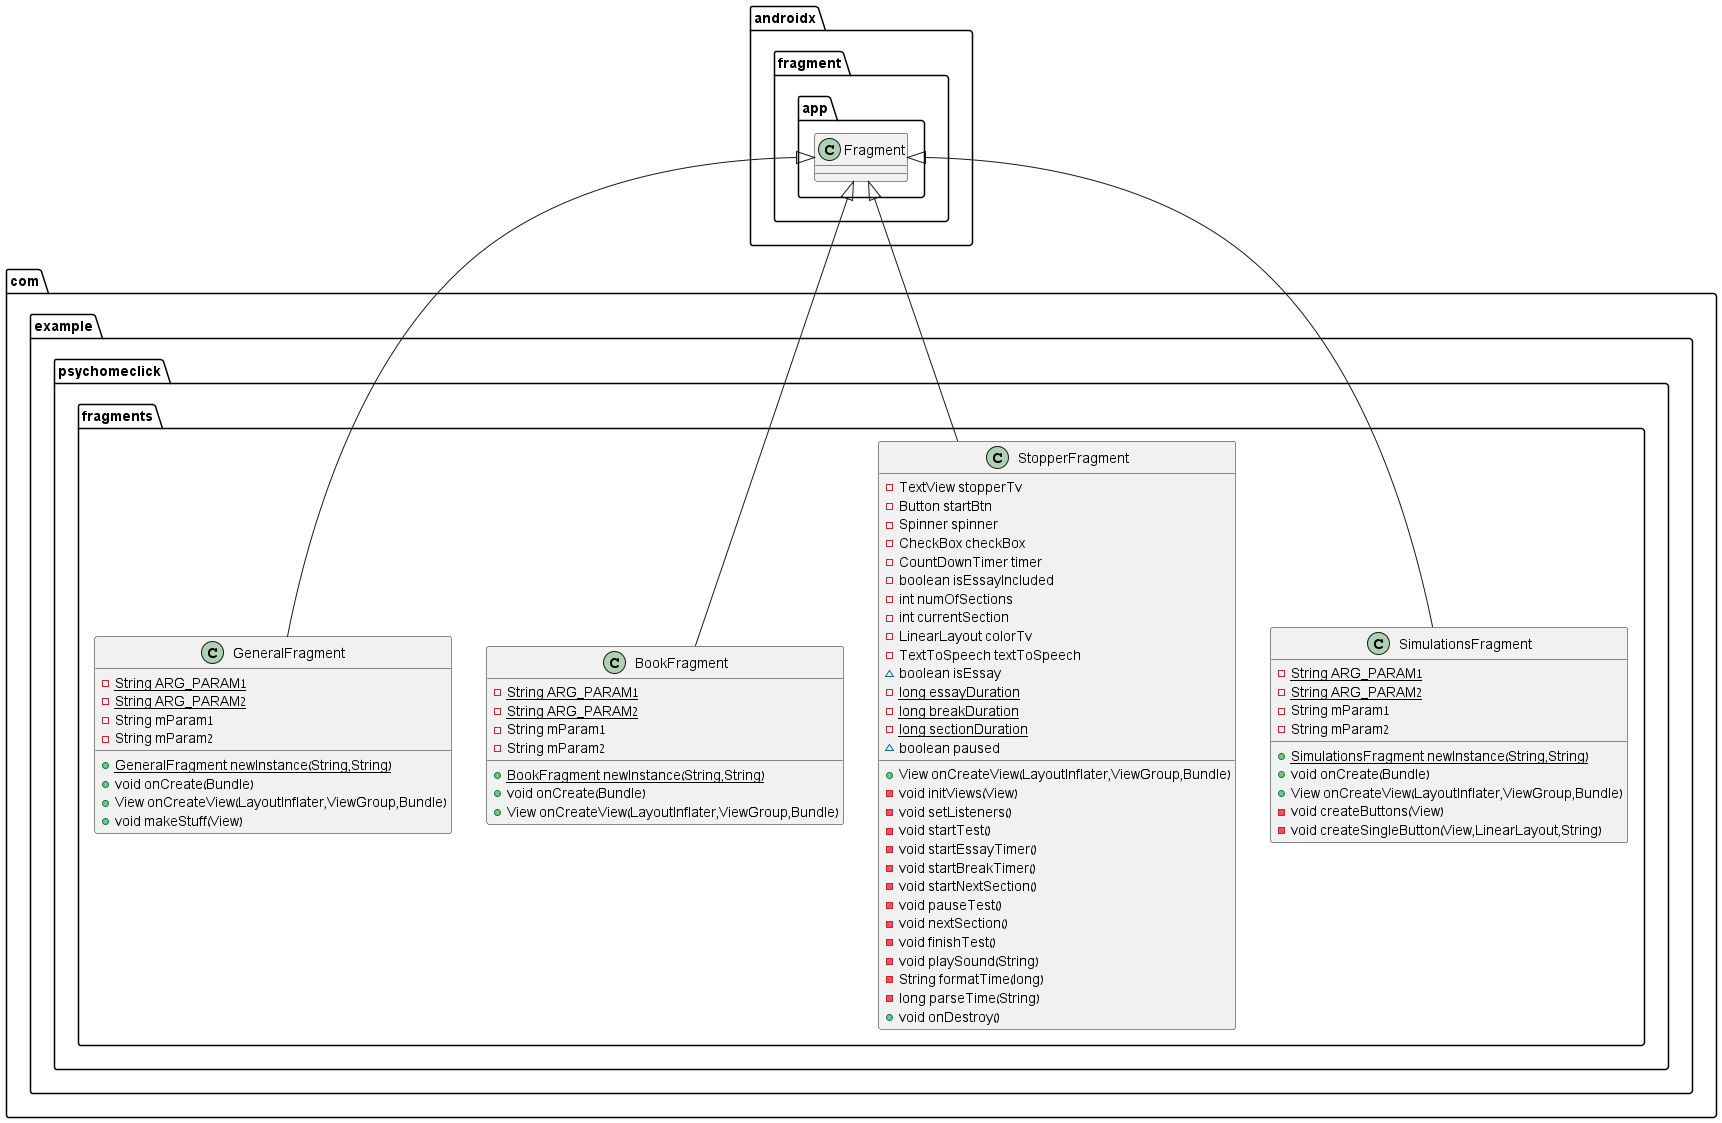

The diagram above was rendered by PlantUML. Its source (embedded in the PNG):
@startuml
class com.example.psychomeclick.fragments.SimulationsFragment {
- {static} String ARG_PARAM1
- {static} String ARG_PARAM2
- String mParam1
- String mParam2
+ {static} SimulationsFragment newInstance(String,String)
+ void onCreate(Bundle)
+ View onCreateView(LayoutInflater,ViewGroup,Bundle)
- void createButtons(View)
- void createSingleButton(View,LinearLayout,String)
}


class com.example.psychomeclick.fragments.StopperFragment {
- TextView stopperTv
- Button startBtn
- Spinner spinner
- CheckBox checkBox
- CountDownTimer timer
- boolean isEssayIncluded
- int numOfSections
- int currentSection
- LinearLayout colorTv
- TextToSpeech textToSpeech
~ boolean isEssay
- {static} long essayDuration
- {static} long breakDuration
- {static} long sectionDuration
~ boolean paused
+ View onCreateView(LayoutInflater,ViewGroup,Bundle)
- void initViews(View)
- void setListeners()
- void startTest()
- void startEssayTimer()
- void startBreakTimer()
- void startNextSection()
- void pauseTest()
- void nextSection()
- void finishTest()
- void playSound(String)
- String formatTime(long)
- long parseTime(String)
+ void onDestroy()
}


class com.example.psychomeclick.fragments.BookFragment {
- {static} String ARG_PARAM1
- {static} String ARG_PARAM2
- String mParam1
- String mParam2
+ {static} BookFragment newInstance(String,String)
+ void onCreate(Bundle)
+ View onCreateView(LayoutInflater,ViewGroup,Bundle)
}


class com.example.psychomeclick.fragments.GeneralFragment {
- {static} String ARG_PARAM1
- {static} String ARG_PARAM2
- String mParam1
- String mParam2
+ {static} GeneralFragment newInstance(String,String)
+ void onCreate(Bundle)
+ View onCreateView(LayoutInflater,ViewGroup,Bundle)
+ void makeStuff(View)
}




androidx.fragment.app.Fragment <|-- com.example.psychomeclick.fragments.SimulationsFragment
androidx.fragment.app.Fragment <|-- com.example.psychomeclick.fragments.StopperFragment
androidx.fragment.app.Fragment <|-- com.example.psychomeclick.fragments.BookFragment
androidx.fragment.app.Fragment <|-- com.example.psychomeclick.fragments.GeneralFragment
@enduml